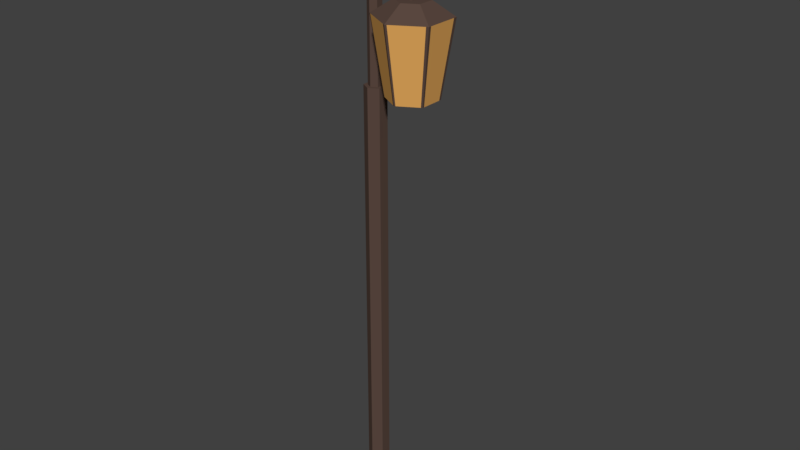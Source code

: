# Source: lantern.blend  (saved by Blender 2.79.0; exported with 4.5.12 LTS)
import bpy
from mathutils import Matrix  # noqa: F401  (used for matrix-valued properties, if any)

bpy.ops.wm.read_factory_settings(use_empty=True)
scene = bpy.context.scene
scene.name = 'Scene'

# ---- collections
col_collection_1 = bpy.data.collections.new('Collection 1'); scene.collection.children.link(col_collection_1)

# ---- materials (node trees are filled in below, after node groups)
mat_material_002 = bpy.data.materials.new('Material.002')
mat_material_002.alpha_threshold = 0.0
mat_material_002.use_transparent_shadow = False
mat_material_002.diffuse_color = (0.8, 0.4104, 0.1107, 1.0)
mat_material_002.roughness = 0.5
mat_material_002.specular_intensity = 0.0
mat_material_001 = bpy.data.materials.new('Material.001')
mat_material_001.alpha_threshold = 0.0
mat_material_001.use_transparent_shadow = False
mat_material_001.diffuse_color = (0.1025, 0.06422, 0.05049, 1.0)
mat_material_001.roughness = 0.5
mat_material_001.specular_intensity = 0.0

# ---- material node trees

# ---- world
world_world = bpy.data.worlds.new('World'); scene.world = world_world
world_world.color = (0.05088, 0.05088, 0.05088)
world_world.use_sun_shadow = False
world_world.sun_shadow_jitter_overblur = 0.0
world_world.cycles.sampling_method = 'MANUAL'

# ---- meshes
me_cylinder_002 = bpy.data.meshes.new('Cylinder.002')
me_cylinder_002.from_pydata([(-6.465e-09, 0.6746, -1.0), (0.0, 1.0, 1.0), (0.5842, 0.3373, -1.0), (0.866, 0.5, 1.0), (0.5842, -0.3373, -1.0), (0.866, -0.5, 1.0), (-6.544e-08, -0.6746, -1.0), (-8.742e-08, -1.0, 1.0), (-0.5842, -0.3373, -1.0), (-0.866, -0.5, 1.0), (-0.5842, 0.3373, -1.0), (-0.866, 0.5, 1.0), (0.3842, 0.2218, 1.363), (-1.105e-08, 0.4436, 1.363), (0.3842, -0.2218, 1.363), (-4.984e-08, -0.4436, 1.363), (-0.3842, -0.2218, 1.363), (-0.3842, 0.2218, 1.363), (0.033, -0.6555, -1.0), (0.04892, -0.9718, 1.0), (0.0217, -0.4311, 1.363), (-0.04262, -0.65, -1.0), (-0.06317, -0.9635, 1.0), (-0.02802, -0.4274, 1.363), (0.5842, -0.2888, -1.0), (0.866, -0.4282, 1.0), (0.3842, -0.1899, 1.363), (0.8084, -0.5333, 1.0), (0.3586, -0.2366, 1.363), (0.5453, -0.3597, -1.0), (0.5361, 0.3651, -1.0), (0.7947, 0.5412, 1.0), (0.3526, 0.2401, 1.363), (0.866, 0.4018, 1.0), (0.3842, 0.1783, 1.363), (0.5842, 0.2711, -1.0), (-0.04835, 0.6467, -1.0), (-0.07167, 0.9586, 1.0), (-0.03179, 0.4253, 1.363), (0.09633, 0.9444, 1.0), (0.04273, 0.4189, 1.363), (0.06498, 0.6371, -1.0), (-0.5842, 0.2865, -1.0), (-0.866, 0.4248, 1.0), (-0.3842, 0.1884, 1.363), (-0.7667, 0.5573, 1.0), (-0.3401, 0.2472, 1.363), (-0.5172, 0.376, -1.0), (-0.5537, -0.3549, -1.0), (-0.8208, -0.5261, 1.0), (-0.3641, -0.2334, 1.363), (-0.866, -0.409, 1.0), (-0.3842, -0.1814, 1.363), (-0.5842, -0.2759, -1.0)], [], [(30, 31, 3, 2), (24, 25, 5, 4), (18, 19, 7, 6), (48, 49, 9, 8), (33, 3, 12, 34), (42, 43, 11, 10), (36, 37, 1, 0), (0, 41, 30, 2, 35, 24, 4, 29, 18, 6, 21, 48, 8, 53, 42, 10, 47, 36), (12, 32, 40, 13, 38, 46, 17, 44, 52, 16, 50, 23, 15, 20, 28, 14, 26, 34), (51, 9, 16, 52), (39, 1, 13, 40), (27, 5, 14, 28), (45, 11, 17, 46), (22, 7, 15, 23), (7, 19, 20, 15), (29, 27, 19, 18), (49, 22, 23, 50), (6, 7, 22, 21), (5, 25, 26, 14), (35, 33, 25, 24), (4, 5, 27, 29), (19, 27, 28, 20), (3, 31, 32, 12), (41, 39, 31, 30), (2, 3, 33, 35), (25, 33, 34, 26), (1, 37, 38, 13), (47, 45, 37, 36), (0, 1, 39, 41), (31, 39, 40, 32), (11, 43, 44, 17), (53, 51, 43, 42), (10, 11, 45, 47), (37, 45, 46, 38), (9, 49, 50, 16), (21, 22, 49, 48), (8, 9, 51, 53), (43, 51, 52, 44)])
me_cylinder_002.polygons.foreach_set('material_index', [1, 1, 1, 1, 1, 1, 1, 0, 1, 1, 1, 1, 1, 1, 1, 0, 1, 1, 1, 0, 1, 1, 1, 0, 1, 1, 1, 0, 1, 1, 1, 0, 1, 1, 1, 0, 1, 1])
me_cylinder_002.materials.append(mat_material_002)
me_cylinder_002.materials.append(mat_material_001)
me_cylinder_002.use_remesh_preserve_volume = False
me_cylinder_002.use_remesh_preserve_attributes = False
me_cylinder_002.use_mirror_vertex_groups = False
me_cylinder_002.update()
me_cylinder_001 = bpy.data.meshes.new('Cylinder.001')
me_cylinder_001.from_pydata([(0.0, 1.0, -1.0), (0.0, 1.0, 1.0), (0.866, 0.5, -1.0), (0.866, 0.5, 1.0), (0.866, -0.5, -1.0), (0.866, -0.5, 1.0), (-8.742e-08, -1.0, -1.0), (-8.742e-08, -1.0, 1.0), (-0.866, -0.5, -1.0), (-0.866, -0.5, 1.0), (-0.866, 0.5, -1.0), (-0.866, 0.5, 1.0), (-21.73, 11.19, -46.75), (-21.73, 11.19, -44.81), (-17.99, 9.028, -46.75), (-17.99, 9.028, -44.81), (-17.99, 4.711, -46.75), (-17.99, 4.711, -44.81), (-21.73, 2.552, -46.75), (-21.73, 2.552, -44.81), (-25.46, 4.711, -46.75), (-25.46, 4.711, -44.81), (-25.46, 9.028, -46.75), (-25.46, 9.028, -44.81), (-17.99, 9.028, -23.83), (-21.73, 11.19, -23.83), (-17.99, 4.711, -23.83), (-21.73, 2.552, -23.83), (-25.46, 4.711, -23.83), (-25.46, 9.028, -23.83), (-17.99, 9.028, -8.858), (-21.73, 11.19, -8.858), (-17.99, 4.711, -8.858), (-21.73, 2.552, -8.858), (-25.46, 4.711, -8.858), (-25.46, 9.028, -8.858), (-19.36, 8.232, -8.858), (-21.73, 9.595, -8.858), (-19.36, 5.506, -8.858), (-21.73, 4.143, -8.858), (-24.09, 5.506, -8.858), (-24.09, 8.232, -8.858), (-19.36, 8.232, 4.125), (-21.73, 9.595, 4.125), (-19.36, 5.506, 4.125), (-21.73, 4.143, 4.125), (-24.09, 5.506, 4.125), (-24.09, 8.232, 4.125), (-17.46, 7.925, 5.196), (-19.08, 8.981, 5.389), (-17.46, 5.814, 5.196), (-19.08, 4.758, 5.389), (-20.69, 5.814, 5.583), (-20.69, 7.925, 5.583), (-11.56, 7.749, 6.342), (-12.34, 8.628, 6.637), (-11.56, 5.99, 6.342), (-12.34, 5.111, 6.637), (-13.12, 5.99, 6.932), (-13.12, 7.749, 6.932), (-4.575, 7.749, 6.87), (-5.353, 8.628, 7.165), (-4.575, 5.99, 6.87), (-5.353, 5.111, 7.165), (-6.131, 5.99, 7.46), (-6.131, 7.749, 7.46), (-0.4162, 7.749, 6.846), (-0.5902, 8.628, 7.187), (-0.4162, 5.99, 6.846), (-0.5902, 5.111, 7.187), (-0.7641, 5.99, 7.527), (-0.7641, 7.749, 7.527), (-23.84, 8.09, 4.125), (-21.73, 9.311, 4.125), (-21.73, 4.428, 4.125), (-23.84, 5.649, 4.125), (-19.61, 8.09, 4.125), (-19.61, 5.649, 4.125), (6.151, 7.693, 6.395), (6.689, 8.597, 6.713), (5.848, 5.965, 6.424), (6.084, 5.141, 6.77), (6.623, 6.046, 7.087), (6.926, 7.774, 7.059), (9.358, 6.258, 5.471), (10.6, 7.162, 5.664), (9.181, 4.53, 5.533), (10.25, 3.706, 5.788), (11.49, 4.61, 5.98), (11.67, 6.338, 5.918), (11.77, 5.132, 4.214), (13.28, 6.0, 4.274), (11.68, 3.408, 4.289), (13.09, 2.552, 4.425), (14.6, 3.42, 4.485), (14.69, 5.144, 4.409), (11.6, 3.877, 2.899), (13.04, 4.745, 2.782), (11.69, 2.153, 2.975), (13.21, 1.297, 2.934), (14.65, 2.165, 2.817), (14.56, 3.889, 2.741), (7.952, 2.948, 2.098), (8.73, 3.816, 1.802), (8.233, 1.224, 2.144), (9.293, 0.3677, 1.893), (10.07, 1.236, 1.597), (9.79, 2.96, 1.551), (2.111, 1.43, 1.436), (1.756, 2.298, 1.101), (2.455, -0.2942, 1.425), (2.444, -1.15, 1.079), (2.088, -0.2821, 0.7437), (1.744, 1.442, 0.7547), (-6.442, -0.3257, 1.689), (-6.94, 0.5425, 1.363), (-6.104, -2.05, 1.671), (-6.264, -2.906, 1.327), (-6.762, -2.038, 1.001), (-7.1, -0.3136, 1.019)], [], [(0, 1, 3, 2), (2, 3, 5, 4), (4, 5, 7, 6), (6, 7, 9, 8), (3, 1, 11, 9, 7, 5), (8, 9, 11, 10), (10, 11, 1, 0), (0, 2, 4, 6, 8, 10), (12, 13, 15, 14), (14, 15, 17, 16), (16, 17, 19, 18), (18, 19, 21, 20), (19, 17, 26, 27), (20, 21, 23, 22), (22, 23, 13, 12), (12, 14, 16, 18, 20, 22), (26, 24, 30, 32), (13, 23, 29, 25), (21, 19, 27, 28), (17, 15, 24, 26), (23, 21, 28, 29), (15, 13, 25, 24), (30, 31, 37, 36), (29, 28, 34, 35), (27, 26, 32, 33), (24, 25, 31, 30), (25, 29, 35, 31), (28, 27, 33, 34), (41, 40, 46, 47), (31, 35, 41, 37), (34, 33, 39, 40), (32, 30, 36, 38), (35, 34, 40, 41), (33, 32, 38, 39), (73, 72, 53, 49), (39, 38, 44, 45), (36, 37, 43, 42), (37, 41, 47, 43), (40, 39, 45, 46), (38, 36, 42, 44), (53, 52, 58, 59), (75, 74, 51, 52), (77, 76, 48, 50), (72, 75, 52, 53), (74, 77, 50, 51), (76, 73, 49, 48), (55, 59, 65, 61), (51, 50, 56, 57), (48, 49, 55, 54), (49, 53, 59, 55), (52, 51, 57, 58), (50, 48, 54, 56), (65, 64, 70, 71), (58, 57, 63, 64), (56, 54, 60, 62), (59, 58, 64, 65), (57, 56, 62, 63), (54, 55, 61, 60), (70, 69, 81, 82), (63, 62, 68, 69), (60, 61, 67, 66), (61, 65, 71, 67), (64, 63, 69, 70), (62, 60, 66, 68), (42, 43, 73, 76), (45, 44, 77, 74), (47, 46, 75, 72), (44, 42, 76, 77), (46, 45, 74, 75), (43, 47, 72, 73), (80, 78, 84, 86), (68, 66, 78, 80), (71, 70, 82, 83), (69, 68, 80, 81), (66, 67, 79, 78), (67, 71, 83, 79), (88, 87, 93, 94), (83, 82, 88, 89), (81, 80, 86, 87), (78, 79, 85, 84), (79, 83, 89, 85), (82, 81, 87, 88), (93, 92, 98, 99), (86, 84, 90, 92), (89, 88, 94, 95), (87, 86, 92, 93), (84, 85, 91, 90), (85, 89, 95, 91), (99, 98, 104, 105), (90, 91, 97, 96), (91, 95, 101, 97), (94, 93, 99, 100), (92, 90, 96, 98), (95, 94, 100, 101), (104, 102, 108, 110), (96, 97, 103, 102), (97, 101, 107, 103), (100, 99, 105, 106), (98, 96, 102, 104), (101, 100, 106, 107), (108, 109, 115, 114), (107, 106, 112, 113), (105, 104, 110, 111), (102, 103, 109, 108), (103, 107, 113, 109), (106, 105, 111, 112), (114, 115, 119, 118, 117, 116), (109, 113, 119, 115), (112, 111, 117, 118), (110, 108, 114, 116), (113, 112, 118, 119), (111, 110, 116, 117)])
me_cylinder_001.materials.append(mat_material_001)
me_cylinder_001.use_remesh_preserve_volume = False
me_cylinder_001.use_remesh_preserve_attributes = False
me_cylinder_001.use_mirror_vertex_groups = False
me_cylinder_001.update()

# ---- objects
ob_cylinder = bpy.data.objects.new('Cylinder', me_cylinder_002)
ob_cylinder_001 = bpy.data.objects.new('Cylinder.001', me_cylinder_001)

# ---- transforms, parenting, visibility, modifiers, constraints
ob_cylinder.location = (0.7976, -0.2228, 6.788)
ob_cylinder.scale = (0.527, 0.527, 0.527)
ob_cylinder.lineart.crease_threshold = 0.0
ob_cylinder_001.location = (0.7968, -0.2519, 7.632)
ob_cylinder_001.scale = (0.03668, 0.03668, 0.1629)
ob_cylinder_001.lineart.crease_threshold = 0.0

# ---- collection membership
col_collection_1.objects.link(ob_cylinder)
col_collection_1.objects.link(ob_cylinder_001)

# ---- scene / render settings (as saved in the file)
scene.frame_start = 1; scene.frame_end = 250; scene.frame_set(1)
scene.render.engine = 'BLENDER_EEVEE_NEXT'
scene.render.resolution_percentage = 50
scene.render.dither_intensity = 0.0
scene.cycles.use_denoising = False
scene.cycles.samples = 128
scene.cycles.sampling_pattern = 'TABULATED_SOBOL'
scene.cycles.use_adaptive_sampling = False
scene.cycles.use_light_tree = False
scene.cycles.blur_glossy = 0.0
scene.cycles.sample_clamp_indirect = 0.0
scene.view_settings.view_transform = 'Standard'
bpy.context.view_layer.update()

# ---- added for rendering (the .blend has no active camera and no usable light): camera, sun
cam_auto = bpy.data.cameras.new('AutoCamera')
cam_auto.lens = 50.0
cam_auto.sensor_width = 36.0
cam_auto.clip_end = 1000.0
ob_auto_camera = bpy.data.objects.new('AutoCamera', cam_auto)
scene.collection.objects.link(ob_auto_camera)
ob_auto_camera.location = (8.94926, -10.2428, 11.1177)
ob_auto_camera.rotation_euler = (1.09748, -7.21219e-08, 0.694738)
scene.camera = ob_auto_camera
light_auto_sun = bpy.data.lights.new('AutoSun', 'SUN')
light_auto_sun.energy = 3.0
light_auto_sun.angle = 0.0523599
ob_auto_sun = bpy.data.objects.new('AutoSun', light_auto_sun)
scene.collection.objects.link(ob_auto_sun)
ob_auto_sun.rotation_euler = (0.872665, 0.174533, 0.523599)
bpy.context.view_layer.update()
